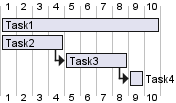

The diagram above was rendered by PlantUML. Its source (embedded in the PNG):
@startgantt
hide resources name
' either "name" or "names"
hide resources footbox
[Task1] on {Alice} lasts 10 days
[Task2] on {Bob:50%} lasts 2 days
then [Task3] on {Alice:25%} lasts 1 day
then [Task4] on {Alice:25%} {Bob} lasts 1 day
@endgantt